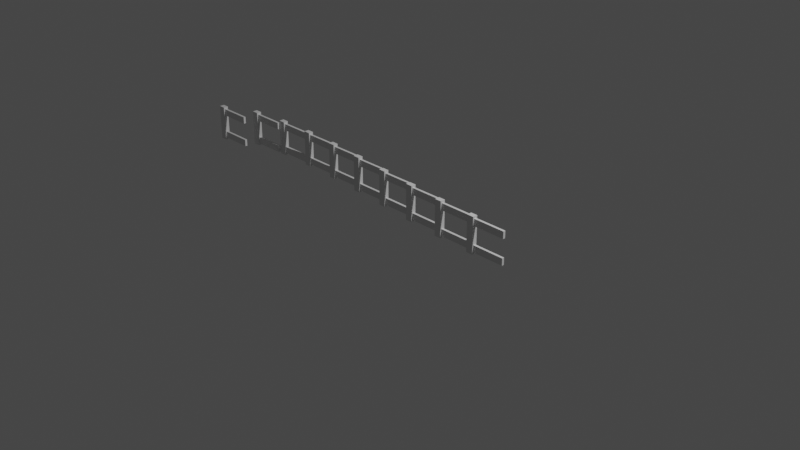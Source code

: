 # Source: main.blend  (saved by Blender 3.6.11; exported with 4.5.12 LTS)
import bpy
from mathutils import Matrix  # noqa: F401  (used for matrix-valued properties, if any)

bpy.ops.wm.read_factory_settings(use_empty=True)
scene = bpy.context.scene
scene.name = 'Scene'

# ---- collections
col_collection = bpy.data.collections.new('Collection'); scene.collection.children.link(col_collection)

# ---- node groups
ng_geometry_nodes = bpy.data.node_groups.new('Geometry Nodes', 'GeometryNodeTree')
_s = ng_geometry_nodes.interface.new_socket(name='Geometry', in_out='OUTPUT', socket_type='NodeSocketGeometry')
_s = ng_geometry_nodes.interface.new_socket(name='Geometry', in_out='INPUT', socket_type='NodeSocketGeometry')
ng_geometry_nodes.is_modifier = True
# nodes of 'Geometry Nodes' reference scene objects; filled in after objects exist

# ---- world
world_world = bpy.data.worlds.new('World'); scene.world = world_world
world_world.use_nodes = True; world_world.node_tree.nodes.clear()
_N = world_world.node_tree.nodes; _L = world_world.node_tree.links
n0 = _N.new('ShaderNodeOutputWorld'); n0.name = 'World Output'; n0.location = (300, 300)
n1 = _N.new('ShaderNodeBackground'); n1.name = 'Background'; n1.location = (10, 300)
n1.inputs[0].default_value = (0.05088, 0.05088, 0.05088, 1.0)
_L.new(n1.outputs[0], n0.inputs[0])
n0.is_active_output = True
world_world.color = (0.05088, 0.05088, 0.05088)
world_world.use_sun_shadow = False
world_world.sun_shadow_jitter_overblur = 0.0

# ---- cameras
cam_camera = bpy.data.cameras.new('Camera')
cam_camera.clip_end = 100.0
cam_camera.ortho_scale = 7.314

# ---- lights
light_light = bpy.data.lights.new('Light', 'POINT')
light_light.transmission_factor = 0.0
light_light.energy = 1000.0
light_light.shadow_soft_size = 0.1
light_light.shadow_maximum_resolution = 0.006
light_light.use_absolute_resolution = True

# ---- meshes
me_cube_001 = bpy.data.meshes.new('Cube.001')
me_cube_001.from_pydata([(-0.1943, -0.1387, -0.008483), (-0.1943, -0.1387, 1.992), (-0.1943, 0.1387, -0.008483), (-0.1943, 0.1387, 1.992), (0.1943, -0.1387, -0.008483), (0.1943, -0.1387, 1.992), (0.1943, 0.1387, -0.008483), (0.1943, 0.1387, 1.992), (0.02769, -0.0649, 1.876), (2.028, -0.0649, 1.876), (0.02769, 0.0649, 1.876), (2.028, 0.0649, 1.876), (0.02769, -0.0649, 1.488), (2.028, -0.0649, 1.488), (0.02769, 0.0649, 1.488), (2.028, 0.0649, 1.488), (0.02769, -0.0649, 0.4777), (2.028, -0.0649, 0.4777), (0.02769, 0.0649, 0.4777), (2.028, 0.0649, 0.4777), (0.02769, -0.0649, 0.08909), (2.028, -0.0649, 0.08909), (0.02769, 0.0649, 0.08909), (2.028, 0.0649, 0.08909)], [], [(0, 1, 3, 2), (2, 3, 7, 6), (6, 7, 5, 4), (4, 5, 1, 0), (2, 6, 4, 0), (7, 3, 1, 5), (8, 9, 11, 10), (10, 11, 15, 14), (14, 15, 13, 12), (12, 13, 9, 8), (10, 14, 12, 8), (15, 11, 9, 13), (16, 17, 19, 18), (18, 19, 23, 22), (22, 23, 21, 20), (20, 21, 17, 16), (18, 22, 20, 16), (23, 19, 17, 21)])
_uv = me_cube_001.uv_layers.new(name='UVMap')
_uv.uv.foreach_set('vector', [0.375, 0.0, 0.625, 0.0, 0.625, 0.25, 0.375, 0.25, 0.375, 0.25, 0.625, 0.25, 0.625, 0.5, 0.375, 0.5, 0.375, 0.5, 0.625, 0.5, 0.625, 0.75, 0.375, 0.75, 0.375, 0.75, 0.625, 0.75, 0.625, 1.0, 0.375, 1.0, 0.125, 0.5, 0.375, 0.5, 0.375, 0.75, 0.125, 0.75, 0.625, 0.5, 0.875, 0.5, 0.875, 0.75, 0.625, 0.75, 0.375, 0.0, 0.625, 0.0, 0.625, 0.25, 0.375, 0.25, 0.375, 0.25, 0.625, 0.25, 0.625, 0.5, 0.375, 0.5, 0.375, 0.5, 0.625, 0.5, 0.625, 0.75, 0.375, 0.75, 0.375, 0.75, 0.625, 0.75, 0.625, 1.0, 0.375, 1.0, 0.125, 0.5, 0.375, 0.5, 0.375, 0.75, 0.125, 0.75, 0.625, 0.5, 0.875, 0.5, 0.875, 0.75, 0.625, 0.75, 0.375, 0.0, 0.625, 0.0, 0.625, 0.25, 0.375, 0.25, 0.375, 0.25, 0.625, 0.25, 0.625, 0.5, 0.375, 0.5, 0.375, 0.5, 0.625, 0.5, 0.625, 0.75, 0.375, 0.75, 0.375, 0.75, 0.625, 0.75, 0.625, 1.0, 0.375, 1.0, 0.125, 0.5, 0.375, 0.5, 0.375, 0.75, 0.125, 0.75, 0.625, 0.5, 0.875, 0.5, 0.875, 0.75, 0.625, 0.75])
me_cube_001.update()

# ---- curves / text
cu_beziercurve = bpy.data.curves.new('BezierCurve', 'CURVE')
cu_beziercurve.dimensions = '3D'
_sp = cu_beziercurve.splines.new('BEZIER'); _sp.bezier_points.add(1)
_sp.bezier_points.foreach_set('co', [-3.0, 0.0, 0.0, 1.0, 0.0, 0.0])
_sp.bezier_points.foreach_set('handle_left', [-3.5, -0.5, 0.0, 0.0, 0.0, 0.0])
_sp.bezier_points.foreach_set('handle_right', [-2.5, 0.5, 0.0, 2.0, 0.0, 0.0])
for _p, _l, _r in zip(_sp.bezier_points, ['ALIGNED', 'ALIGNED'], ['ALIGNED', 'ALIGNED']): _p.handle_left_type = _l; _p.handle_right_type = _r
_sp.order_u = 0
_sp.order_v = 0
cu_beziercurve.use_path = True
cu_beziercurve.fill_mode = 'FULL'

# ---- objects
ob_light = bpy.data.objects.new('Light', light_light)
ob_camera = bpy.data.objects.new('Camera', cam_camera)
ob_beziercurve = bpy.data.objects.new('BezierCurve', cu_beziercurve)
ob_cube = bpy.data.objects.new('Cube', me_cube_001)
_N = ng_geometry_nodes.nodes; _L = ng_geometry_nodes.links
n0 = _N.new('NodeGroupOutput'); n0.name = 'Group Output'; n0.location = (382, 32)
n1 = _N.new('NodeGroupInput'); n1.name = 'Group Input'; n1.location = (-473, 106)
n2 = _N.new('GeometryNodeResampleCurve'); n2.name = 'Resample Curve'; n2.location = (-215, 181)
n2.keep_last_segment = False
n3 = _N.new('GeometryNodeInstanceOnPoints'); n3.name = 'Instance on Points'; n3.location = (162, 119)
n3.inputs[6].default_value = (0.2, 0.2, 0.2)
n4 = _N.new('GeometryNodeViewer'); n4.name = 'Viewer'; n4.location = (387, 169)
n5 = _N.new('GeometryNodeObjectInfo'); n5.name = 'Object Info'; n5.location = (-218, -18)
n5.inputs[0].default_value = ob_cube
_L.new(n3.outputs[0], n0.inputs[0])
_L.new(n1.outputs[0], n2.inputs[0])
_L.new(n2.outputs[0], n3.inputs[0])
_L.new(n5.outputs[4], n3.inputs[2])
_L.new(n3.outputs[0], n4.inputs[0])
n0.is_active_output = True

# ---- transforms, parenting, visibility, modifiers, constraints
ob_light.location = (4.076, 1.005, 5.904)
ob_light.rotation_euler = (0.6503, 0.05522, 1.866)
ob_light.lock_rotations_4d = False
ob_light.empty_display_type = 'ARROWS'
ob_light.color = (0.0, 0.0, 0.0, 0.0)
ob_light.lineart.crease_threshold = 0.0
ob_camera.location = (7.359, -6.926, 4.958)
ob_camera.rotation_euler = (1.109, 0.0, 0.8149)
ob_camera.lock_rotations_4d = False
ob_camera.empty_display_type = 'ARROWS'
ob_camera.color = (0.0, 0.0, 0.0, 0.0)
ob_camera.display_type = 'WIRE'
ob_camera.lineart.crease_threshold = 0.0
ob_beziercurve.location = (0.0, 0.0, 0.0)
_m = ob_beziercurve.modifiers.new('GeometryNodes', 'NODES')
_m.node_group = ng_geometry_nodes
ob_cube.location = (6.897, 0.0, 0.0)

# ---- collection membership
col_collection.objects.link(ob_light)
col_collection.objects.link(ob_camera)
col_collection.objects.link(ob_beziercurve)
col_collection.objects.link(ob_cube)

# ---- scene / render settings (as saved in the file)
scene.camera = ob_camera
scene.frame_start = 1; scene.frame_end = 250; scene.frame_set(1)
scene.render.engine = 'BLENDER_EEVEE_NEXT'
scene.cycles.sampling_pattern = 'TABULATED_SOBOL'
scene.view_settings.view_transform = 'Filmic'
bpy.context.view_layer.update()
